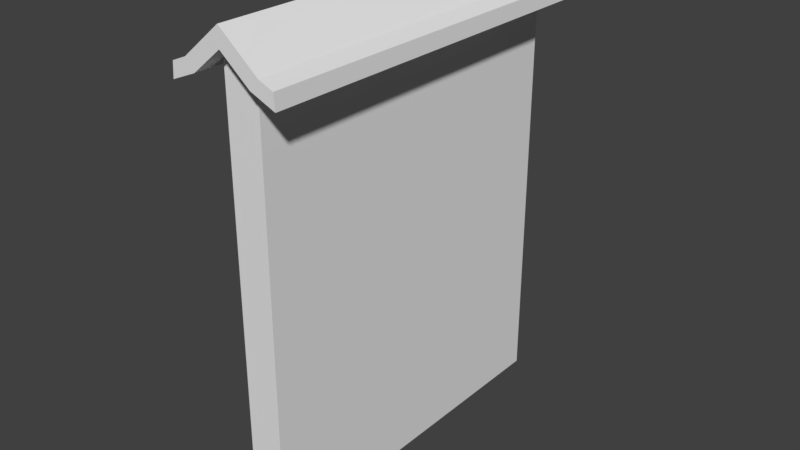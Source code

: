 # Source: wall1.blend  (saved by Blender 2.79.0; exported with 4.5.12 LTS)
import bpy
from mathutils import Matrix  # noqa: F401  (used for matrix-valued properties, if any)

bpy.ops.wm.read_factory_settings(use_empty=True)
scene = bpy.context.scene
scene.name = 'Scene'

# ---- collections
col_collection_1 = bpy.data.collections.new('Collection 1'); scene.collection.children.link(col_collection_1)

# ---- materials (node trees are filled in below, after node groups)
mat_material = bpy.data.materials.new('Material')
mat_material.alpha_threshold = 0.0
mat_material.use_transparent_shadow = False
mat_material.roughness = 0.5
mat_material.line_color = (0.0, 0.0, 0.0, 1.0)
mat_material_002 = bpy.data.materials.new('Material.002')
mat_material_002.alpha_threshold = 0.0
mat_material_002.use_transparent_shadow = False
mat_material_002.roughness = 0.5
mat_material_002.line_color = (0.0, 0.0, 0.0, 1.0)
mat_material_001 = bpy.data.materials.new('Material.001')
mat_material_001.alpha_threshold = 0.0
mat_material_001.use_transparent_shadow = False
mat_material_001.roughness = 0.5
mat_material_001.line_color = (0.0, 0.0, 0.0, 1.0)

# ---- material node trees

# ---- world
world_world = bpy.data.worlds.new('World'); scene.world = world_world
world_world.color = (0.05088, 0.05088, 0.05088)
world_world.use_sun_shadow = False
world_world.sun_shadow_jitter_overblur = 0.0
world_world.cycles.sampling_method = 'MANUAL'

# ---- meshes
me_cube_001 = bpy.data.meshes.new('Cube.001')
me_cube_001.from_pydata([], [], [])
me_cube_001.materials.append(mat_material)
me_cube_001.use_remesh_preserve_volume = False
me_cube_001.use_remesh_preserve_attributes = False
me_cube_001.use_mirror_vertex_groups = False
me_cube_001.update()
me_cube = bpy.data.meshes.new('Cube')
me_cube.from_pydata([(0.4855, -3.294, 6.098), (0.6352, -3.294, 6.277), (0.8713, -3.294, 6.179), (0.8921, -3.294, 5.93), (-2.384e-07, -3.294, 6.498), (-2.384e-07, -3.294, 6.806), (0.6352, 3.294, 6.277), (0.4855, 3.294, 6.098), (0.8713, 3.294, 6.179), (0.8921, 3.294, 5.93), (0.0, 3.294, 6.498), (0.0, 3.294, 6.806)], [], [(1, 6, 11, 5), (4, 10, 7, 0), (2, 8, 6, 1), (0, 7, 9, 3), (1, 5, 4, 0), (1, 0, 3, 2), (8, 9, 7, 6), (11, 6, 7, 10), (3, 9, 8, 2)])
me_cube.polygons.foreach_set('material_index', [0, 0, 0, 0, 0, 0, 1, 1, 0])
me_cube.materials.append(mat_material)
me_cube.materials.append(mat_material_002)
me_cube.use_remesh_preserve_volume = False
me_cube.use_remesh_preserve_attributes = False
me_cube.use_mirror_vertex_groups = False
me_cube.update()
me_cube_003 = bpy.data.meshes.new('Cube.003')
me_cube_003.from_pydata([(-0.6809, -9.286, -1.0), (0.6809, -9.286, -1.0), (0.6809, -9.286, 6.317), (0.0, -9.286, 6.59), (-0.6809, -9.286, 6.317), (-0.6809, -3.286, 6.317), (0.0, -3.286, 6.59), (0.6809, -3.286, 6.317), (0.6809, -3.286, -1.0), (-0.6809, -3.286, -1.0)], [], [(0, 1, 2, 3, 4), (4, 5, 9, 0), (2, 7, 6, 3), (9, 5, 6, 7, 8), (3, 6, 5, 4), (1, 8, 7, 2), (0, 9, 8, 1)])
me_cube_003.polygons.foreach_set('material_index', [1, 1, 1, 1, 1, 1, 1])
me_cube_003.materials.append(mat_material_001)
me_cube_003.materials.append(mat_material)
me_cube_003.use_remesh_preserve_volume = False
me_cube_003.use_remesh_preserve_attributes = False
me_cube_003.use_mirror_vertex_groups = False
me_cube_003.update()

# ---- objects
ob_cube_001 = bpy.data.objects.new('Cube.001', me_cube_001)
ob_cube = bpy.data.objects.new('Cube', me_cube)
ob_cube_003 = bpy.data.objects.new('Cube.003', me_cube_003)

# ---- transforms, parenting, visibility, modifiers, constraints
ob_cube_001.location = (0.0, 0.0, 0.0)
ob_cube_001.lock_rotations_4d = False
ob_cube_001.empty_display_type = 'ARROWS'
ob_cube_001.lineart.crease_threshold = 0.0
_m = ob_cube_001.modifiers.new('Mirror', 'MIRROR')
_m.use_axis = (False, True, False)
_m.use_clip = True
ob_cube.location = (0.0, 0.0, 0.0)
ob_cube.lock_rotations_4d = False
ob_cube.empty_display_type = 'ARROWS'
ob_cube.lineart.crease_threshold = 0.0
_m = ob_cube.modifiers.new('Mirror', 'MIRROR')
_m.use_clip = True
ob_cube_003.location = (0.0, 6.3, 0.0)
ob_cube_003.scale = (0.4264, 1.0, 1.0)
ob_cube_003.lock_rotations_4d = False
ob_cube_003.empty_display_type = 'ARROWS'
ob_cube_003.lineart.crease_threshold = 0.0

# ---- collection membership
col_collection_1.objects.link(ob_cube_001)
col_collection_1.objects.link(ob_cube)
col_collection_1.objects.link(ob_cube_003)

# ---- scene / render settings (as saved in the file)
scene.frame_start = 1; scene.frame_end = 250; scene.frame_set(1)
scene.render.engine = 'BLENDER_EEVEE_NEXT'
scene.render.resolution_percentage = 50
scene.render.dither_intensity = 0.0
scene.cycles.use_denoising = False
scene.cycles.samples = 128
scene.cycles.sampling_pattern = 'TABULATED_SOBOL'
scene.cycles.use_adaptive_sampling = False
scene.cycles.use_light_tree = False
scene.cycles.blur_glossy = 0.0
scene.cycles.sample_clamp_indirect = 0.0
scene.view_settings.view_transform = 'Standard'
bpy.context.view_layer.update()

# ---- added for rendering (the .blend has no active camera and no usable light): camera, sun
cam_auto = bpy.data.cameras.new('AutoCamera')
cam_auto.lens = 50.0
cam_auto.sensor_width = 36.0
cam_auto.clip_end = 1000.0
ob_auto_camera = bpy.data.objects.new('AutoCamera', cam_auto)
scene.collection.objects.link(ob_auto_camera)
ob_auto_camera.location = (9.59411, -11.5129, 10.5785)
ob_auto_camera.rotation_euler = (1.09748, -7.21219e-08, 0.694738)
scene.camera = ob_auto_camera
light_auto_sun = bpy.data.lights.new('AutoSun', 'SUN')
light_auto_sun.energy = 3.0
light_auto_sun.angle = 0.0523599
ob_auto_sun = bpy.data.objects.new('AutoSun', light_auto_sun)
scene.collection.objects.link(ob_auto_sun)
ob_auto_sun.rotation_euler = (0.872665, 0.174533, 0.523599)
bpy.context.view_layer.update()
